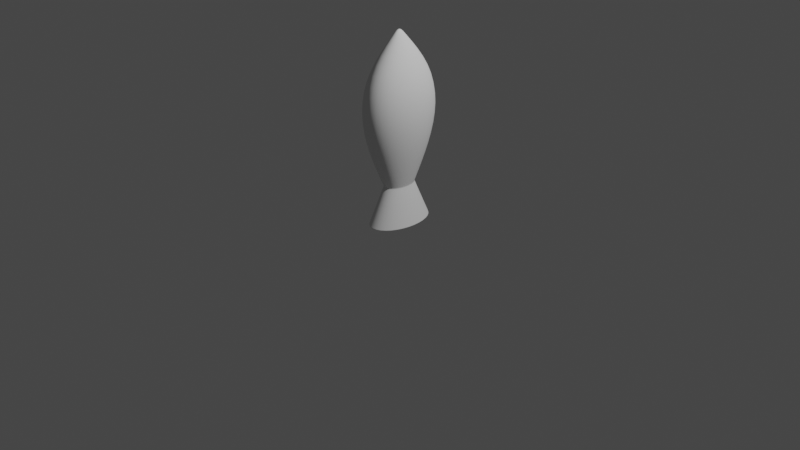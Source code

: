 # Source: fish_3.blend  (saved by Blender 2.92.15; exported with 4.5.12 LTS)
import bpy
from mathutils import Matrix  # noqa: F401  (used for matrix-valued properties, if any)

bpy.ops.wm.read_factory_settings(use_empty=True)
scene = bpy.context.scene
scene.name = 'Scene'

# ---- collections
col_collection = bpy.data.collections.new('Collection'); scene.collection.children.link(col_collection)

# ---- world
world_world = bpy.data.worlds.new('World'); scene.world = world_world
world_world.use_nodes = True; world_world.node_tree.nodes.clear()
_N = world_world.node_tree.nodes; _L = world_world.node_tree.links
n0 = _N.new('ShaderNodeOutputWorld'); n0.name = 'World Output'; n0.location = (300, 300)
n1 = _N.new('ShaderNodeBackground'); n1.name = 'Background'; n1.location = (10, 300)
n1.inputs[0].default_value = (0.05088, 0.05088, 0.05088, 1.0)
_L.new(n1.outputs[0], n0.inputs[0])
n0.is_active_output = True
world_world.color = (0.05088, 0.05088, 0.05088)
world_world.use_sun_shadow = False
world_world.sun_shadow_jitter_overblur = 0.0

# ---- cameras
cam_camera = bpy.data.cameras.new('Camera')
cam_camera.clip_end = 100.0
cam_camera.ortho_scale = 7.314

# ---- lights
light_light = bpy.data.lights.new('Light', 'POINT')
light_light.transmission_factor = 0.0
light_light.energy = 1000.0
light_light.shadow_soft_size = 0.1
light_light.shadow_maximum_resolution = 0.006
light_light.use_absolute_resolution = True

# ---- meshes
me_cylinder = bpy.data.meshes.new('Cylinder')
me_cylinder.from_pydata([(-7.782e-09, 0.4, 0.0), (-7.353e-09, 3.725e-09, 2.0), (0.1732, 0.2828, 0.0), (0.245, -1.674e-08, 0.0), (0.1732, -0.2828, 0.0), (-2.92e-08, -0.4, 0.0), (-0.1732, -0.2828, 0.0), (-0.245, 5.515e-09, 0.0), (-0.1732, 0.2828, 0.0), (-1.32e-08, 0.2, 0.4), (-7.782e-09, 0.4, 0.8), (-5.071e-09, 0.5, 1.2), (-1.379e-08, 0.06241, 1.937), (0.02703, 0.04413, 1.937), (0.2165, 0.3536, 1.2), (0.1732, 0.2828, 0.8), (0.08661, 0.1414, 0.4), (0.03822, 5.323e-10, 1.937), (0.3062, -2.186e-08, 1.2), (0.245, -1.674e-08, 0.8), (0.1225, -6.507e-09, 0.4), (0.02703, -0.04413, 1.937), (0.2165, -0.3536, 1.2), (0.1732, -0.2828, 0.8), (0.08661, -0.1414, 0.4), (-1.713e-08, -0.06241, 1.937), (-3.184e-08, -0.5, 1.2), (-2.92e-08, -0.4, 0.8), (-2.391e-08, -0.2, 0.4), (-0.02703, -0.04413, 1.937), (-0.2165, -0.3536, 1.2), (-0.1732, -0.2828, 0.8), (-0.08661, -0.1414, 0.4), (-0.03822, 4.005e-09, 1.937), (-0.3062, 5.962e-09, 1.2), (-0.245, 5.515e-09, 0.8), (-0.1225, 4.62e-09, 0.4), (-0.02703, 0.04413, 1.937), (-0.2165, 0.3536, 1.2), (-0.1732, 0.2828, 0.8), (-0.08661, 0.1414, 0.4), (0.171, 0.2792, 0.01019), (0.2418, -1.648e-08, 0.01019), (0.171, -0.2792, 0.01019), (-2.906e-08, -0.3949, 0.01019), (-0.171, -0.2792, 0.01019), (-0.2418, 5.492e-09, 0.01019), (-0.171, 0.2792, 0.01019), (-7.92e-09, 0.3949, 0.01019), (-8.053e-09, 0.39, 0.02), (0.1689, 0.2758, 0.02), (0.2388, -1.623e-08, 0.02), (0.1689, -0.2758, 0.02), (-2.893e-08, -0.39, 0.02), (-0.1689, -0.2758, 0.02), (-0.2388, 5.47e-09, 0.02), (-0.1689, 0.2758, 0.02), (-1.305e-08, 0.2056, 0.3888), (0.08903, 0.1454, 0.3888), (0.1259, -6.793e-09, 0.3888), (0.08903, -0.1454, 0.3888), (-2.406e-08, -0.2056, 0.3888), (-0.08903, -0.1454, 0.3888), (-0.1259, 4.645e-09, 0.3888), (-0.08903, 0.1454, 0.3888), (-1.308e-08, 0.2044, 0.4089), (0.08853, 0.1446, 0.4089), (0.1252, -6.734e-09, 0.4089), (0.08853, -0.1446, 0.4089), (-2.403e-08, -0.2044, 0.4089), (-0.08853, -0.1446, 0.4089), (-0.1252, 4.64e-09, 0.4089), (-0.08853, 0.1446, 0.4089), (-7.729e-09, 0.402, 1.592), (0.1741, 0.2842, 1.592), (0.2462, -1.684e-08, 1.592), (0.1741, -0.2842, 1.592), (-2.925e-08, -0.402, 1.592), (-0.1741, -0.2842, 1.592), (-0.2462, 5.524e-09, 1.592), (-0.1741, 0.2842, 1.592)], [], [(12, 1, 13), (13, 1, 17), (17, 1, 21), (21, 1, 25), (25, 1, 29), (29, 1, 33), (33, 1, 37), (37, 1, 12), (0, 2, 3, 4, 5, 6, 7, 8), (64, 40, 9, 57), (72, 39, 10, 65), (39, 38, 11, 10), (80, 37, 12, 73), (63, 36, 40, 64), (71, 35, 39, 72), (35, 34, 38, 39), (79, 33, 37, 80), (62, 32, 36, 63), (70, 31, 35, 71), (31, 30, 34, 35), (78, 29, 33, 79), (61, 28, 32, 62), (69, 27, 31, 70), (27, 26, 30, 31), (77, 25, 29, 78), (60, 24, 28, 61), (68, 23, 27, 69), (23, 22, 26, 27), (76, 21, 25, 77), (59, 20, 24, 60), (67, 19, 23, 68), (19, 18, 22, 23), (75, 17, 21, 76), (58, 16, 20, 59), (66, 15, 19, 67), (15, 14, 18, 19), (74, 13, 17, 75), (57, 9, 16, 58), (65, 10, 15, 66), (10, 11, 14, 15), (73, 12, 13, 74), (0, 48, 41, 2), (2, 41, 42, 3), (3, 42, 43, 4), (4, 43, 44, 5), (5, 44, 45, 6), (6, 45, 46, 7), (7, 46, 47, 8), (8, 47, 48, 0), (48, 49, 50, 41), (41, 50, 51, 42), (42, 51, 52, 43), (43, 52, 53, 44), (44, 53, 54, 45), (45, 54, 55, 46), (46, 55, 56, 47), (47, 56, 49, 48), (49, 57, 58, 50), (50, 58, 59, 51), (51, 59, 60, 52), (52, 60, 61, 53), (53, 61, 62, 54), (54, 62, 63, 55), (55, 63, 64, 56), (56, 64, 57, 49), (9, 65, 66, 16), (16, 66, 67, 20), (20, 67, 68, 24), (24, 68, 69, 28), (28, 69, 70, 32), (32, 70, 71, 36), (36, 71, 72, 40), (40, 72, 65, 9), (11, 73, 74, 14), (14, 74, 75, 18), (18, 75, 76, 22), (22, 76, 77, 26), (26, 77, 78, 30), (30, 78, 79, 34), (34, 79, 80, 38), (38, 80, 73, 11)])
me_cylinder.polygons.foreach_set('use_smooth', [True] * 81)
_uv = me_cylinder.uv_layers.new(name='UVMap')
_uv.uv.foreach_set('vector', [1.0, 0.9, 0.875, 1.0, 0.875, 0.9, 0.875, 0.9, 0.75, 1.0, 0.75, 0.9, 0.75, 0.9, 0.625, 1.0, 0.625, 0.9, 0.625, 0.9, 0.5, 1.0, 0.5, 0.9, 0.5, 0.9, 0.375, 1.0, 0.375, 0.9, 0.375, 0.9, 0.25, 1.0, 0.25, 0.9, 0.25, 0.9, 0.125, 1.0, 0.125, 0.9, 0.125, 0.9, 0.0, 1.0, 0.0, 0.9, 0.75, 0.49, 0.9197, 0.4197, 0.99, 0.25, 0.9197, 0.08029, 0.75, 0.01, 0.5803, 0.08029, 0.51, 0.25, 0.5803, 0.4197, 0.125, 0.5972, 0.125, 0.6, 0.0, 0.6, 0.0, 0.5972, 0.125, 0.6022, 0.125, 0.7, 0.0, 0.7, 0.0, 0.6022, 0.125, 0.7, 0.125, 0.8, 0.0, 0.8, 0.0, 0.7, 0.125, 0.898, 0.125, 0.9, 0.0, 0.9, 0.0, 0.898, 0.25, 0.5972, 0.25, 0.6, 0.125, 0.6, 0.125, 0.5972, 0.25, 0.6022, 0.25, 0.7, 0.125, 0.7, 0.125, 0.6022, 0.25, 0.7, 0.25, 0.8, 0.125, 0.8, 0.125, 0.7, 0.25, 0.898, 0.25, 0.9, 0.125, 0.9, 0.125, 0.898, 0.375, 0.5972, 0.375, 0.6, 0.25, 0.6, 0.25, 0.5972, 0.375, 0.6022, 0.375, 0.7, 0.25, 0.7, 0.25, 0.6022, 0.375, 0.7, 0.375, 0.8, 0.25, 0.8, 0.25, 0.7, 0.375, 0.898, 0.375, 0.9, 0.25, 0.9, 0.25, 0.898, 0.5, 0.5972, 0.5, 0.6, 0.375, 0.6, 0.375, 0.5972, 0.5, 0.6022, 0.5, 0.7, 0.375, 0.7, 0.375, 0.6022, 0.5, 0.7, 0.5, 0.8, 0.375, 0.8, 0.375, 0.7, 0.5, 0.898, 0.5, 0.9, 0.375, 0.9, 0.375, 0.898, 0.625, 0.5972, 0.625, 0.6, 0.5, 0.6, 0.5, 0.5972, 0.625, 0.6022, 0.625, 0.7, 0.5, 0.7, 0.5, 0.6022, 0.625, 0.7, 0.625, 0.8, 0.5, 0.8, 0.5, 0.7, 0.625, 0.898, 0.625, 0.9, 0.5, 0.9, 0.5, 0.898, 0.75, 0.5972, 0.75, 0.6, 0.625, 0.6, 0.625, 0.5972, 0.75, 0.6022, 0.75, 0.7, 0.625, 0.7, 0.625, 0.6022, 0.75, 0.7, 0.75, 0.8, 0.625, 0.8, 0.625, 0.7, 0.75, 0.898, 0.75, 0.9, 0.625, 0.9, 0.625, 0.898, 0.875, 0.5972, 0.875, 0.6, 0.75, 0.6, 0.75, 0.5972, 0.875, 0.6022, 0.875, 0.7, 0.75, 0.7, 0.75, 0.6022, 0.875, 0.7, 0.875, 0.8, 0.75, 0.8, 0.75, 0.7, 0.875, 0.898, 0.875, 0.9, 0.75, 0.9, 0.75, 0.898, 1.0, 0.5972, 1.0, 0.6, 0.875, 0.6, 0.875, 0.5972, 1.0, 0.6022, 1.0, 0.7, 0.875, 0.7, 0.875, 0.6022, 1.0, 0.7, 1.0, 0.8, 0.875, 0.8, 0.875, 0.7, 1.0, 0.898, 1.0, 0.9, 0.875, 0.9, 0.875, 0.898, 1.0, 0.5, 1.0, 0.5025, 0.875, 0.5025, 0.875, 0.5, 0.875, 0.5, 0.875, 0.5025, 0.75, 0.5025, 0.75, 0.5, 0.75, 0.5, 0.75, 0.5025, 0.625, 0.5025, 0.625, 0.5, 0.625, 0.5, 0.625, 0.5025, 0.5, 0.5025, 0.5, 0.5, 0.5, 0.5, 0.5, 0.5025, 0.375, 0.5025, 0.375, 0.5, 0.375, 0.5, 0.375, 0.5025, 0.25, 0.5025, 0.25, 0.5, 0.25, 0.5, 0.25, 0.5025, 0.125, 0.5025, 0.125, 0.5, 0.125, 0.5, 0.125, 0.5025, 0.0, 0.5025, 0.0, 0.5, 1.0, 0.5025, 1.0, 0.505, 0.875, 0.505, 0.875, 0.5025, 0.875, 0.5025, 0.875, 0.505, 0.75, 0.505, 0.75, 0.5025, 0.75, 0.5025, 0.75, 0.505, 0.625, 0.505, 0.625, 0.5025, 0.625, 0.5025, 0.625, 0.505, 0.5, 0.505, 0.5, 0.5025, 0.5, 0.5025, 0.5, 0.505, 0.375, 0.505, 0.375, 0.5025, 0.375, 0.5025, 0.375, 0.505, 0.25, 0.505, 0.25, 0.5025, 0.25, 0.5025, 0.25, 0.505, 0.125, 0.505, 0.125, 0.5025, 0.125, 0.5025, 0.125, 0.505, 0.0, 0.505, 0.0, 0.5025, 1.0, 0.505, 1.0, 0.5972, 0.875, 0.5972, 0.875, 0.505, 0.875, 0.505, 0.875, 0.5972, 0.75, 0.5972, 0.75, 0.505, 0.75, 0.505, 0.75, 0.5972, 0.625, 0.5972, 0.625, 0.505, 0.625, 0.505, 0.625, 0.5972, 0.5, 0.5972, 0.5, 0.505, 0.5, 0.505, 0.5, 0.5972, 0.375, 0.5972, 0.375, 0.505, 0.375, 0.505, 0.375, 0.5972, 0.25, 0.5972, 0.25, 0.505, 0.25, 0.505, 0.25, 0.5972, 0.125, 0.5972, 0.125, 0.505, 0.125, 0.505, 0.125, 0.5972, 0.0, 0.5972, 0.0, 0.505, 1.0, 0.6, 1.0, 0.6022, 0.875, 0.6022, 0.875, 0.6, 0.875, 0.6, 0.875, 0.6022, 0.75, 0.6022, 0.75, 0.6, 0.75, 0.6, 0.75, 0.6022, 0.625, 0.6022, 0.625, 0.6, 0.625, 0.6, 0.625, 0.6022, 0.5, 0.6022, 0.5, 0.6, 0.5, 0.6, 0.5, 0.6022, 0.375, 0.6022, 0.375, 0.6, 0.375, 0.6, 0.375, 0.6022, 0.25, 0.6022, 0.25, 0.6, 0.25, 0.6, 0.25, 0.6022, 0.125, 0.6022, 0.125, 0.6, 0.125, 0.6, 0.125, 0.6022, 0.0, 0.6022, 0.0, 0.6, 1.0, 0.8, 1.0, 0.898, 0.875, 0.898, 0.875, 0.8, 0.875, 0.8, 0.875, 0.898, 0.75, 0.898, 0.75, 0.8, 0.75, 0.8, 0.75, 0.898, 0.625, 0.898, 0.625, 0.8, 0.625, 0.8, 0.625, 0.898, 0.5, 0.898, 0.5, 0.8, 0.5, 0.8, 0.5, 0.898, 0.375, 0.898, 0.375, 0.8, 0.375, 0.8, 0.375, 0.898, 0.25, 0.898, 0.25, 0.8, 0.25, 0.8, 0.25, 0.898, 0.125, 0.898, 0.125, 0.8, 0.125, 0.8, 0.125, 0.898, 0.0, 0.898, 0.0, 0.8])
me_cylinder.use_remesh_fix_poles = True
me_cylinder.use_remesh_preserve_attributes = False
me_cylinder.use_mirror_vertex_groups = False
me_cylinder.update()

# ---- objects
ob_light = bpy.data.objects.new('Light', light_light)
ob_camera = bpy.data.objects.new('Camera', cam_camera)
ob_cylinder = bpy.data.objects.new('Cylinder', me_cylinder)

# ---- transforms, parenting, visibility, modifiers, constraints
ob_light.location = (4.076, 1.005, 5.904)
ob_light.rotation_euler = (0.6503, 0.05522, 1.866)
ob_light.lock_rotations_4d = False
ob_light.empty_display_type = 'ARROWS'
ob_light.color = (0.0, 0.0, 0.0, 0.0)
ob_light.lineart.crease_threshold = 0.0
ob_camera.location = (7.359, -6.926, 4.958)
ob_camera.rotation_euler = (1.109, 0.0, 0.8149)
ob_camera.lock_rotations_4d = False
ob_camera.empty_display_type = 'ARROWS'
ob_camera.color = (0.0, 0.0, 0.0, 0.0)
ob_camera.display_type = 'WIRE'
ob_camera.lineart.crease_threshold = 0.0
ob_cylinder.location = (0.0, 0.0, 0.0)
ob_cylinder.lineart.crease_threshold = 0.0
_m = ob_cylinder.modifiers.new('Subdivision', 'SUBSURF')
_m.uv_smooth = 'PRESERVE_CORNERS'

# ---- collection membership
col_collection.objects.link(ob_light)
col_collection.objects.link(ob_camera)
col_collection.objects.link(ob_cylinder)

# ---- scene / render settings (as saved in the file)
scene.camera = ob_camera
scene.frame_start = 1; scene.frame_end = 250; scene.frame_set(1)
scene.render.engine = 'BLENDER_EEVEE_NEXT'
scene.cycles.use_denoising = False
scene.cycles.samples = 128
scene.cycles.sampling_pattern = 'TABULATED_SOBOL'
scene.cycles.use_adaptive_sampling = False
scene.cycles.use_light_tree = False
scene.view_settings.view_transform = 'Filmic'
bpy.context.view_layer.update()
